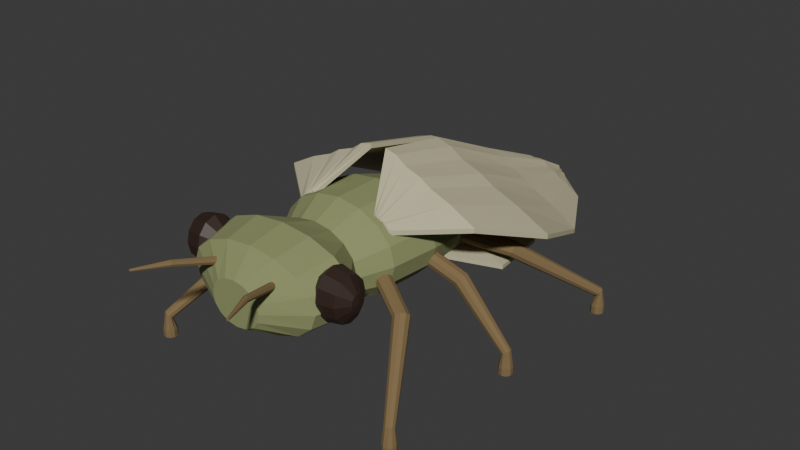# Source: source.blend  (saved by Blender 4.3.34; exported with 4.5.12 LTS)
import bpy
from mathutils import Matrix  # noqa: F401  (used for matrix-valued properties, if any)

bpy.ops.wm.read_factory_settings(use_empty=True)
scene = bpy.context.scene
scene.name = 'Scene'

# ---- collections
col_collection = bpy.data.collections.new('Collection'); scene.collection.children.link(col_collection)

# ---- materials (node trees are filled in below, after node groups)
mat_cicadaolivebody = bpy.data.materials.new('CicadaOliveBody')
mat_cicadaolivebody.diffuse_color = (0.27, 0.3, 0.13, 1.0)
mat_cicadaopaquewingfields = bpy.data.materials.new('CicadaOpaqueWingFields')
mat_cicadaopaquewingfields.diffuse_color = (0.57, 0.53, 0.34, 1.0)
mat_cicadabrownridgesandlegs = bpy.data.materials.new('CicadaBrownRidgesAndLegs')
mat_cicadabrownridgesandlegs.diffuse_color = (0.22, 0.15, 0.065, 1.0)
mat_cicadadarkeyes = bpy.data.materials.new('CicadaDarkEyes')
mat_cicadadarkeyes.diffuse_color = (0.035, 0.018, 0.012, 1.0)

# ---- material node trees
mat_cicadaolivebody.use_nodes = True; mat_cicadaolivebody.node_tree.nodes.clear()
_N = mat_cicadaolivebody.node_tree.nodes; _L = mat_cicadaolivebody.node_tree.links
n0 = _N.new('ShaderNodeBsdfPrincipled'); n0.name = 'Principled BSDF'; n0.location = (10, 300)
n0.inputs[0].default_value = (0.27, 0.3, 0.13, 1.0)
n0.inputs[2].default_value = 0.94
n1 = _N.new('ShaderNodeOutputMaterial'); n1.name = 'Material Output'; n1.location = (300, 300)
_L.new(n0.outputs[0], n1.inputs[0])
n1.is_active_output = True
mat_cicadaopaquewingfields.use_nodes = True; mat_cicadaopaquewingfields.node_tree.nodes.clear()
_N = mat_cicadaopaquewingfields.node_tree.nodes; _L = mat_cicadaopaquewingfields.node_tree.links
n0 = _N.new('ShaderNodeBsdfPrincipled'); n0.name = 'Principled BSDF'; n0.location = (10, 300)
n0.inputs[0].default_value = (0.57, 0.53, 0.34, 1.0)
n0.inputs[2].default_value = 0.92
n1 = _N.new('ShaderNodeOutputMaterial'); n1.name = 'Material Output'; n1.location = (300, 300)
_L.new(n0.outputs[0], n1.inputs[0])
n1.is_active_output = True
mat_cicadabrownridgesandlegs.use_nodes = True; mat_cicadabrownridgesandlegs.node_tree.nodes.clear()
_N = mat_cicadabrownridgesandlegs.node_tree.nodes; _L = mat_cicadabrownridgesandlegs.node_tree.links
n0 = _N.new('ShaderNodeBsdfPrincipled'); n0.name = 'Principled BSDF'; n0.location = (10, 300)
n0.inputs[0].default_value = (0.22, 0.15, 0.065, 1.0)
n0.inputs[2].default_value = 0.91
n1 = _N.new('ShaderNodeOutputMaterial'); n1.name = 'Material Output'; n1.location = (300, 300)
_L.new(n0.outputs[0], n1.inputs[0])
n1.is_active_output = True
mat_cicadadarkeyes.use_nodes = True; mat_cicadadarkeyes.node_tree.nodes.clear()
_N = mat_cicadadarkeyes.node_tree.nodes; _L = mat_cicadadarkeyes.node_tree.links
n0 = _N.new('ShaderNodeBsdfPrincipled'); n0.name = 'Principled BSDF'; n0.location = (10, 300)
n0.inputs[0].default_value = (0.035, 0.018, 0.012, 1.0)
n0.inputs[2].default_value = 0.55
n1 = _N.new('ShaderNodeOutputMaterial'); n1.name = 'Material Output'; n1.location = (300, 300)
_L.new(n0.outputs[0], n1.inputs[0])
n1.is_active_output = True

# ---- world
world_world = bpy.data.worlds.new('World'); scene.world = world_world
world_world.use_nodes = True; world_world.node_tree.nodes.clear()
_N = world_world.node_tree.nodes; _L = world_world.node_tree.links
n0 = _N.new('ShaderNodeOutputWorld'); n0.name = 'World Output'; n0.location = (300, 300)
n1 = _N.new('ShaderNodeBackground'); n1.name = 'Background'; n1.location = (10, 300)
n1.inputs[0].default_value = (0.05088, 0.05088, 0.05088, 1.0)
_L.new(n1.outputs[0], n0.inputs[0])
n0.is_active_output = True
world_world.color = (0.05088, 0.05088, 0.05088)
world_world.sun_shadow_jitter_overblur = 0.0

# ---- meshes
me_wholestoutthoraxandshorttaperedcicadaabdomen = bpy.data.meshes.new('WholeStoutThoraxAndShortTaperedCicadaAbdomen')
me_wholestoutthoraxandshorttaperedcicadaabdomen.from_pydata([(0.115, -0.3793, 0.29), (0.1062, -0.3793, 0.3283), (0.08132, -0.3793, 0.3607), (0.04401, -0.3793, 0.3824), (0.0, -0.3793, 0.39), (-0.04401, -0.3793, 0.3824), (-0.08132, -0.3793, 0.3607), (-0.1062, -0.3793, 0.3283), (-0.115, -0.3793, 0.29), (-0.1062, -0.3793, 0.2517), (-0.08132, -0.3793, 0.2193), (-0.04401, -0.3793, 0.1976), (0.0, -0.3793, 0.19), (0.04401, -0.3793, 0.1976), (0.08132, -0.3793, 0.2193), (0.1062, -0.3793, 0.2517), (0.19, -0.2493, 0.31), (0.1755, -0.2493, 0.3636), (0.1344, -0.2493, 0.409), (0.07271, -0.2493, 0.4393), (0.0, -0.2493, 0.45), (-0.07271, -0.2493, 0.4393), (-0.1344, -0.2493, 0.409), (-0.1755, -0.2493, 0.3636), (-0.19, -0.2493, 0.31), (-0.1755, -0.2493, 0.2564), (-0.1344, -0.2493, 0.211), (-0.07271, -0.2493, 0.1807), (0.0, -0.2493, 0.17), (0.07271, -0.2493, 0.1807), (0.1344, -0.2493, 0.211), (0.1755, -0.2493, 0.2564), (0.205, -0.09929, 0.31), (0.1894, -0.09929, 0.3636), (0.145, -0.09929, 0.409), (0.07845, -0.09929, 0.4393), (0.0, -0.09929, 0.45), (-0.07845, -0.09929, 0.4393), (-0.145, -0.09929, 0.409), (-0.1894, -0.09929, 0.3636), (-0.205, -0.09929, 0.31), (-0.1894, -0.09929, 0.2564), (-0.145, -0.09929, 0.211), (-0.07845, -0.09929, 0.1807), (0.0, -0.09929, 0.17), (0.07845, -0.09929, 0.1807), (0.145, -0.09929, 0.211), (0.1894, -0.09929, 0.2564), (0.18, 0.05071, 0.285), (0.1663, 0.05071, 0.329), (0.1273, 0.05071, 0.3663), (0.06888, 0.05071, 0.3912), (0.0, 0.05071, 0.4), (-0.06888, 0.05071, 0.3912), (-0.1273, 0.05071, 0.3663), (-0.1663, 0.05071, 0.329), (-0.18, 0.05071, 0.285), (-0.1663, 0.05071, 0.241), (-0.1273, 0.05071, 0.2037), (-0.06888, 0.05071, 0.1788), (0.0, 0.05071, 0.17), (0.06888, 0.05071, 0.1788), (0.1273, 0.05071, 0.2037), (0.1663, 0.05071, 0.241), (0.16, 0.2307, 0.26), (0.1478, 0.2307, 0.2964), (0.1131, 0.2307, 0.3272), (0.06123, 0.2307, 0.3478), (0.0, 0.2307, 0.355), (-0.06123, 0.2307, 0.3478), (-0.1131, 0.2307, 0.3272), (-0.1478, 0.2307, 0.2964), (-0.16, 0.2307, 0.26), (-0.1478, 0.2307, 0.2236), (-0.1131, 0.2307, 0.1928), (-0.06123, 0.2307, 0.1722), (0.0, 0.2307, 0.165), (0.06123, 0.2307, 0.1722), (0.1131, 0.2307, 0.1928), (0.1478, 0.2307, 0.2236), (0.12, 0.3807, 0.235), (0.1109, 0.3807, 0.2626), (0.08485, 0.3807, 0.2859), (0.04592, 0.3807, 0.3015), (0.0, 0.3807, 0.307), (-0.04592, 0.3807, 0.3015), (-0.08485, 0.3807, 0.2859), (-0.1109, 0.3807, 0.2626), (-0.12, 0.3807, 0.235), (-0.1109, 0.3807, 0.2074), (-0.08485, 0.3807, 0.1841), (-0.04592, 0.3807, 0.1685), (0.0, 0.3807, 0.163), (0.04592, 0.3807, 0.1685), (0.08485, 0.3807, 0.1841), (0.1109, 0.3807, 0.2074), (0.055, 0.5107, 0.215), (0.05081, 0.5107, 0.2303), (0.03889, 0.5107, 0.2433), (0.02105, 0.5107, 0.252), (0.0, 0.5107, 0.255), (-0.02105, 0.5107, 0.252), (-0.03889, 0.5107, 0.2433), (-0.05081, 0.5107, 0.2303), (-0.055, 0.5107, 0.215), (-0.05081, 0.5107, 0.1997), (-0.03889, 0.5107, 0.1867), (-0.02105, 0.5107, 0.178), (0.0, 0.5107, 0.175), (0.02105, 0.5107, 0.178), (0.03889, 0.5107, 0.1867), (0.05081, 0.5107, 0.1997), (0.009, 0.5507, 0.205), (0.008315, 0.5507, 0.2084), (0.006364, 0.5507, 0.2114), (0.003444, 0.5507, 0.2133), (0.0, 0.5507, 0.214), (-0.003444, 0.5507, 0.2133), (-0.006364, 0.5507, 0.2114), (-0.008315, 0.5507, 0.2084), (-0.009, 0.5507, 0.205), (-0.008315, 0.5507, 0.2016), (-0.006364, 0.5507, 0.1986), (-0.003444, 0.5507, 0.1967), (0.0, 0.5507, 0.196), (0.003444, 0.5507, 0.1967), (0.006364, 0.5507, 0.1986), (0.008315, 0.5507, 0.2016)], [], [(0, 1, 2, 3, 4, 5, 6, 7, 8, 9, 10, 11, 12, 13, 14, 15), (127, 126, 125, 124, 123, 122, 121, 120, 119, 118, 117, 116, 115, 114, 113, 112), (16, 17, 1, 0), (17, 18, 2, 1), (18, 19, 3, 2), (19, 20, 4, 3), (20, 21, 5, 4), (21, 22, 6, 5), (22, 23, 7, 6), (23, 24, 8, 7), (24, 25, 9, 8), (25, 26, 10, 9), (26, 27, 11, 10), (27, 28, 12, 11), (28, 29, 13, 12), (29, 30, 14, 13), (30, 31, 15, 14), (31, 16, 0, 15), (32, 33, 17, 16), (33, 34, 18, 17), (34, 35, 19, 18), (35, 36, 20, 19), (36, 37, 21, 20), (37, 38, 22, 21), (38, 39, 23, 22), (39, 40, 24, 23), (40, 41, 25, 24), (41, 42, 26, 25), (42, 43, 27, 26), (43, 44, 28, 27), (44, 45, 29, 28), (45, 46, 30, 29), (46, 47, 31, 30), (47, 32, 16, 31), (48, 49, 33, 32), (49, 50, 34, 33), (50, 51, 35, 34), (51, 52, 36, 35), (52, 53, 37, 36), (53, 54, 38, 37), (54, 55, 39, 38), (55, 56, 40, 39), (56, 57, 41, 40), (57, 58, 42, 41), (58, 59, 43, 42), (59, 60, 44, 43), (60, 61, 45, 44), (61, 62, 46, 45), (62, 63, 47, 46), (63, 48, 32, 47), (64, 65, 49, 48), (65, 66, 50, 49), (66, 67, 51, 50), (67, 68, 52, 51), (68, 69, 53, 52), (69, 70, 54, 53), (70, 71, 55, 54), (71, 72, 56, 55), (72, 73, 57, 56), (73, 74, 58, 57), (74, 75, 59, 58), (75, 76, 60, 59), (76, 77, 61, 60), (77, 78, 62, 61), (78, 79, 63, 62), (79, 64, 48, 63), (80, 81, 65, 64), (81, 82, 66, 65), (82, 83, 67, 66), (83, 84, 68, 67), (84, 85, 69, 68), (85, 86, 70, 69), (86, 87, 71, 70), (87, 88, 72, 71), (88, 89, 73, 72), (89, 90, 74, 73), (90, 91, 75, 74), (91, 92, 76, 75), (92, 93, 77, 76), (93, 94, 78, 77), (94, 95, 79, 78), (95, 80, 64, 79), (96, 97, 81, 80), (97, 98, 82, 81), (98, 99, 83, 82), (99, 100, 84, 83), (100, 101, 85, 84), (101, 102, 86, 85), (102, 103, 87, 86), (103, 104, 88, 87), (104, 105, 89, 88), (105, 106, 90, 89), (106, 107, 91, 90), (107, 108, 92, 91), (108, 109, 93, 92), (109, 110, 94, 93), (110, 111, 95, 94), (111, 96, 80, 95), (112, 113, 97, 96), (113, 114, 98, 97), (114, 115, 99, 98), (115, 116, 100, 99), (116, 117, 101, 100), (117, 118, 102, 101), (118, 119, 103, 102), (119, 120, 104, 103), (120, 121, 105, 104), (121, 122, 106, 105), (122, 123, 107, 106), (123, 124, 108, 107), (124, 125, 109, 108), (125, 126, 110, 109), (126, 127, 111, 110), (127, 112, 96, 111)])
me_wholestoutthoraxandshorttaperedcicadaabdomen.materials.append(mat_cicadaolivebody)
me_wholestoutthoraxandshorttaperedcicadaabdomen.materials.append(mat_cicadaopaquewingfields)
me_wholestoutthoraxandshorttaperedcicadaabdomen.materials.append(mat_cicadabrownridgesandlegs)
me_wholestoutthoraxandshorttaperedcicadaabdomen.materials.append(mat_cicadadarkeyes)
me_wholestoutthoraxandshorttaperedcicadaabdomen.update()
me_wholebroadtransversecicadahead = bpy.data.meshes.new('WholeBroadTransverseCicadaHead')
me_wholebroadtransversecicadahead.from_pydata([(0.08, -0.6193, 0.3), (0.07391, -0.6193, 0.3249), (0.05657, -0.6193, 0.346), (0.03061, -0.6193, 0.3601), (0.0, -0.6193, 0.365), (-0.03061, -0.6193, 0.3601), (-0.05657, -0.6193, 0.346), (-0.07391, -0.6193, 0.3249), (-0.08, -0.6193, 0.3), (-0.07391, -0.6193, 0.2751), (-0.05657, -0.6193, 0.254), (-0.03061, -0.6193, 0.2399), (0.0, -0.6193, 0.235), (0.03061, -0.6193, 0.2399), (0.05657, -0.6193, 0.254), (0.07391, -0.6193, 0.2751), (0.21, -0.5593, 0.32), (0.194, -0.5593, 0.364), (0.1485, -0.5593, 0.4013), (0.08036, -0.5593, 0.4262), (0.0, -0.5593, 0.435), (-0.08036, -0.5593, 0.4262), (-0.1485, -0.5593, 0.4013), (-0.194, -0.5593, 0.364), (-0.21, -0.5593, 0.32), (-0.194, -0.5593, 0.276), (-0.1485, -0.5593, 0.2387), (-0.08036, -0.5593, 0.2138), (0.0, -0.5593, 0.205), (0.08036, -0.5593, 0.2138), (0.1485, -0.5593, 0.2387), (0.194, -0.5593, 0.276), (0.24, -0.4493, 0.33), (0.2217, -0.4493, 0.3778), (0.1697, -0.4493, 0.4184), (0.09184, -0.4493, 0.4455), (0.0, -0.4493, 0.455), (-0.09184, -0.4493, 0.4455), (-0.1697, -0.4493, 0.4184), (-0.2217, -0.4493, 0.3778), (-0.24, -0.4493, 0.33), (-0.2217, -0.4493, 0.2822), (-0.1697, -0.4493, 0.2416), (-0.09184, -0.4493, 0.2145), (0.0, -0.4493, 0.205), (0.09184, -0.4493, 0.2145), (0.1697, -0.4493, 0.2416), (0.2217, -0.4493, 0.2822), (0.14, -0.3393, 0.31), (0.1293, -0.3393, 0.3502), (0.09899, -0.3393, 0.3842), (0.05358, -0.3393, 0.407), (0.0, -0.3393, 0.415), (-0.05358, -0.3393, 0.407), (-0.09899, -0.3393, 0.3842), (-0.1293, -0.3393, 0.3502), (-0.14, -0.3393, 0.31), (-0.1293, -0.3393, 0.2698), (-0.09899, -0.3393, 0.2358), (-0.05358, -0.3393, 0.213), (0.0, -0.3393, 0.205), (0.05358, -0.3393, 0.213), (0.09899, -0.3393, 0.2358), (0.1293, -0.3393, 0.2698)], [], [(0, 1, 2, 3, 4, 5, 6, 7, 8, 9, 10, 11, 12, 13, 14, 15), (63, 62, 61, 60, 59, 58, 57, 56, 55, 54, 53, 52, 51, 50, 49, 48), (16, 17, 1, 0), (17, 18, 2, 1), (18, 19, 3, 2), (19, 20, 4, 3), (20, 21, 5, 4), (21, 22, 6, 5), (22, 23, 7, 6), (23, 24, 8, 7), (24, 25, 9, 8), (25, 26, 10, 9), (26, 27, 11, 10), (27, 28, 12, 11), (28, 29, 13, 12), (29, 30, 14, 13), (30, 31, 15, 14), (31, 16, 0, 15), (32, 33, 17, 16), (33, 34, 18, 17), (34, 35, 19, 18), (35, 36, 20, 19), (36, 37, 21, 20), (37, 38, 22, 21), (38, 39, 23, 22), (39, 40, 24, 23), (40, 41, 25, 24), (41, 42, 26, 25), (42, 43, 27, 26), (43, 44, 28, 27), (44, 45, 29, 28), (45, 46, 30, 29), (46, 47, 31, 30), (47, 32, 16, 31), (48, 49, 33, 32), (49, 50, 34, 33), (50, 51, 35, 34), (51, 52, 36, 35), (52, 53, 37, 36), (53, 54, 38, 37), (54, 55, 39, 38), (55, 56, 40, 39), (56, 57, 41, 40), (57, 58, 42, 41), (58, 59, 43, 42), (59, 60, 44, 43), (60, 61, 45, 44), (61, 62, 46, 45), (62, 63, 47, 46), (63, 48, 32, 47)])
me_wholebroadtransversecicadahead.materials.append(mat_cicadaolivebody)
me_wholebroadtransversecicadahead.materials.append(mat_cicadaopaquewingfields)
me_wholebroadtransversecicadahead.materials.append(mat_cicadabrownridgesandlegs)
me_wholebroadtransversecicadahead.materials.append(mat_cicadadarkeyes)
me_wholebroadtransversecicadahead.update()
me_wholelargecicadalateraleye0 = bpy.data.meshes.new('WholeLargeCicadaLateralEye0')
me_wholelargecicadalateraleye0.from_pydata([(-0.15, -0.468, 0.35), (-0.15, -0.4709, 0.3625), (-0.15, -0.4787, 0.3717), (-0.15, -0.4893, 0.375), (-0.15, -0.4999, 0.3717), (-0.15, -0.5077, 0.3625), (-0.15, -0.5105, 0.35), (-0.15, -0.5077, 0.3375), (-0.15, -0.4999, 0.3283), (-0.15, -0.4893, 0.325), (-0.15, -0.4787, 0.3283), (-0.15, -0.4709, 0.3375), (-0.205, -0.4255, 0.35), (-0.205, -0.4341, 0.3875), (-0.205, -0.4574, 0.415), (-0.205, -0.4893, 0.425), (-0.205, -0.5212, 0.415), (-0.205, -0.5445, 0.3875), (-0.205, -0.553, 0.35), (-0.205, -0.5445, 0.3125), (-0.205, -0.5212, 0.285), (-0.205, -0.4893, 0.275), (-0.205, -0.4574, 0.285), (-0.205, -0.4341, 0.3125), (-0.255, -0.434, 0.35), (-0.255, -0.4414, 0.3825), (-0.255, -0.4617, 0.4063), (-0.255, -0.4893, 0.415), (-0.255, -0.5169, 0.4063), (-0.255, -0.5371, 0.3825), (-0.255, -0.5445, 0.35), (-0.255, -0.5371, 0.3175), (-0.255, -0.5169, 0.2937), (-0.255, -0.4893, 0.285), (-0.255, -0.4617, 0.2937), (-0.255, -0.4414, 0.3175), (-0.28, -0.468, 0.35), (-0.28, -0.4709, 0.3625), (-0.28, -0.4787, 0.3717), (-0.28, -0.4893, 0.375), (-0.28, -0.4999, 0.3717), (-0.28, -0.5077, 0.3625), (-0.28, -0.5105, 0.35), (-0.28, -0.5077, 0.3375), (-0.28, -0.4999, 0.3283), (-0.28, -0.4893, 0.325), (-0.28, -0.4787, 0.3283), (-0.28, -0.4709, 0.3375), (-0.284, -0.4859, 0.35), (-0.284, -0.4863, 0.352), (-0.284, -0.4876, 0.3535), (-0.284, -0.4893, 0.354), (-0.284, -0.491, 0.3535), (-0.284, -0.4922, 0.352), (-0.284, -0.4927, 0.35), (-0.284, -0.4922, 0.348), (-0.284, -0.491, 0.3465), (-0.284, -0.4893, 0.346), (-0.284, -0.4876, 0.3465), (-0.284, -0.4863, 0.348)], [], [(0, 1, 2, 3, 4, 5, 6, 7, 8, 9, 10, 11), (59, 58, 57, 56, 55, 54, 53, 52, 51, 50, 49, 48), (12, 13, 1, 0), (13, 14, 2, 1), (14, 15, 3, 2), (15, 16, 4, 3), (16, 17, 5, 4), (17, 18, 6, 5), (18, 19, 7, 6), (19, 20, 8, 7), (20, 21, 9, 8), (21, 22, 10, 9), (22, 23, 11, 10), (23, 12, 0, 11), (24, 25, 13, 12), (25, 26, 14, 13), (26, 27, 15, 14), (27, 28, 16, 15), (28, 29, 17, 16), (29, 30, 18, 17), (30, 31, 19, 18), (31, 32, 20, 19), (32, 33, 21, 20), (33, 34, 22, 21), (34, 35, 23, 22), (35, 24, 12, 23), (36, 37, 25, 24), (37, 38, 26, 25), (38, 39, 27, 26), (39, 40, 28, 27), (40, 41, 29, 28), (41, 42, 30, 29), (42, 43, 31, 30), (43, 44, 32, 31), (44, 45, 33, 32), (45, 46, 34, 33), (46, 47, 35, 34), (47, 36, 24, 35), (48, 49, 37, 36), (49, 50, 38, 37), (50, 51, 39, 38), (51, 52, 40, 39), (52, 53, 41, 40), (53, 54, 42, 41), (54, 55, 43, 42), (55, 56, 44, 43), (56, 57, 45, 44), (57, 58, 46, 45), (58, 59, 47, 46), (59, 48, 36, 47)])
me_wholelargecicadalateraleye0.polygons.foreach_set('material_index', [3, 3, 3, 3, 3, 3, 3, 3, 3, 3, 3, 3, 3, 3, 3, 3, 3, 3, 3, 3, 3, 3, 3, 3, 3, 3, 3, 3, 3, 3, 3, 3, 3, 3, 3, 3, 3, 3, 3, 3, 3, 3, 3, 3, 3, 3, 3, 3, 3, 3])
me_wholelargecicadalateraleye0.materials.append(mat_cicadaolivebody)
me_wholelargecicadalateraleye0.materials.append(mat_cicadaopaquewingfields)
me_wholelargecicadalateraleye0.materials.append(mat_cicadabrownridgesandlegs)
me_wholelargecicadalateraleye0.materials.append(mat_cicadadarkeyes)
me_wholelargecicadalateraleye0.update()
me_wholeshortcicadaantenna0 = bpy.data.meshes.new('WholeShortCicadaAntenna0')
me_wholeshortcicadaantenna0.from_pydata([(-0.09655, -0.536, 0.36), (-0.09371, -0.5389, 0.3518), (-0.08576, -0.542, 0.3483), (-0.07737, -0.5435, 0.3518), (-0.07345, -0.5425, 0.36), (-0.07629, -0.5397, 0.3682), (-0.08424, -0.5366, 0.3717), (-0.09263, -0.5351, 0.3682), (-0.1385, -0.6964, 0.3999), (-0.1363, -0.6983, 0.3937), (-0.1304, -0.7007, 0.3911), (-0.1243, -0.7024, 0.3938), (-0.1215, -0.7022, 0.4001), (-0.1237, -0.7003, 0.4063), (-0.1296, -0.6978, 0.4089), (-0.1357, -0.6962, 0.4062), (-0.1732, -0.7879, 0.405), (-0.1723, -0.7884, 0.4025), (-0.17, -0.7895, 0.4015), (-0.1678, -0.7904, 0.4026), (-0.1668, -0.7907, 0.405), (-0.1677, -0.7902, 0.4075), (-0.17, -0.7891, 0.4085), (-0.1722, -0.7882, 0.4074)], [], [(7, 6, 5, 4, 3, 2, 1, 0), (16, 17, 18, 19, 20, 21, 22, 23), (0, 1, 9, 8), (1, 2, 10, 9), (2, 3, 11, 10), (3, 4, 12, 11), (4, 5, 13, 12), (5, 6, 14, 13), (6, 7, 15, 14), (7, 0, 8, 15), (8, 9, 17, 16), (9, 10, 18, 17), (10, 11, 19, 18), (11, 12, 20, 19), (12, 13, 21, 20), (13, 14, 22, 21), (14, 15, 23, 22), (15, 8, 16, 23)])
me_wholeshortcicadaantenna0.polygons.foreach_set('material_index', [2, 2, 2, 2, 2, 2, 2, 2, 2, 2, 2, 2, 2, 2, 2, 2, 2, 2])
me_wholeshortcicadaantenna0.materials.append(mat_cicadaolivebody)
me_wholeshortcicadaantenna0.materials.append(mat_cicadaopaquewingfields)
me_wholeshortcicadaantenna0.materials.append(mat_cicadabrownridgesandlegs)
me_wholeshortcicadaantenna0.materials.append(mat_cicadadarkeyes)
me_wholeshortcicadaantenna0.update()
me_wholebroadridgedroofforewing0 = bpy.data.meshes.new('WholeBroadRidgedRoofForewing0')
me_wholebroadridgedroofforewing0.from_pydata([(-0.105, -0.2293, 0.425), (-0.111, -0.2293, 0.4294), (-0.1165, -0.2293, 0.4181), (-0.125, -0.2293, 0.419), (-0.1305, -0.2293, 0.4097), (-0.1415, -0.2293, 0.4081), (-0.155, -0.2293, 0.395), (-0.155, -0.2293, 0.381), (-0.105, -0.2293, 0.411), (-0.025, -0.08929, 0.54), (-0.0604, -0.08929, 0.5312), (-0.09285, -0.08929, 0.5078), (-0.143, -0.08929, 0.49), (-0.1754, -0.08929, 0.4686), (-0.2403, -0.08929, 0.4428), (-0.32, -0.08929, 0.4), (-0.32, -0.08929, 0.386), (-0.025, -0.08929, 0.526), (-0.012, 0.1507, 0.49), (-0.05736, 0.1507, 0.4764), (-0.09894, 0.1507, 0.4486), (-0.1632, 0.1507, 0.424), (-0.2048, 0.1507, 0.3982), (-0.2879, 0.1507, 0.3636), (-0.39, 0.1507, 0.31), (-0.39, 0.1507, 0.296), (-0.012, 0.1507, 0.476), (-0.012, 0.4307, 0.36), (-0.04776, 0.4307, 0.3476), (-0.08054, 0.4307, 0.3209), (-0.1312, 0.4307, 0.298), (-0.164, 0.4307, 0.2733), (-0.2295, 0.4307, 0.2409), (-0.31, 0.4307, 0.19), (-0.31, 0.4307, 0.176), (-0.012, 0.4307, 0.346), (-0.017, 0.6807, 0.25), (-0.03536, 0.6807, 0.2472), (-0.05219, 0.6807, 0.2293), (-0.0782, 0.6807, 0.22), (-0.09503, 0.6807, 0.2041), (-0.1287, 0.6807, 0.1893), (-0.17, 0.6807, 0.16), (-0.17, 0.6807, 0.146), (-0.017, 0.6807, 0.236), (-0.022, 0.7907, 0.185), (-0.02596, 0.7907, 0.1894), (-0.02959, 0.7907, 0.1781), (-0.0352, 0.7907, 0.179), (-0.03883, 0.7907, 0.1697), (-0.04609, 0.7907, 0.1681), (-0.055, 0.7907, 0.155), (-0.055, 0.7907, 0.141), (-0.022, 0.7907, 0.171)], [], [(9, 10, 1, 0), (10, 11, 2, 1), (11, 12, 3, 2), (12, 13, 4, 3), (13, 14, 5, 4), (14, 15, 6, 5), (15, 16, 7, 6), (16, 17, 8, 7), (17, 9, 0, 8), (18, 19, 10, 9), (19, 20, 11, 10), (20, 21, 12, 11), (21, 22, 13, 12), (22, 23, 14, 13), (23, 24, 15, 14), (24, 25, 16, 15), (25, 26, 17, 16), (26, 18, 9, 17), (27, 28, 19, 18), (28, 29, 20, 19), (29, 30, 21, 20), (30, 31, 22, 21), (31, 32, 23, 22), (32, 33, 24, 23), (33, 34, 25, 24), (34, 35, 26, 25), (35, 27, 18, 26), (36, 37, 28, 27), (37, 38, 29, 28), (38, 39, 30, 29), (39, 40, 31, 30), (40, 41, 32, 31), (41, 42, 33, 32), (42, 43, 34, 33), (43, 44, 35, 34), (44, 36, 27, 35), (45, 46, 37, 36), (46, 47, 38, 37), (47, 48, 39, 38), (48, 49, 40, 39), (49, 50, 41, 40), (50, 51, 42, 41), (51, 52, 43, 42), (52, 53, 44, 43), (53, 45, 36, 44), (7, 8, 0), (5, 6, 7), (4, 5, 7), (2, 3, 4), (2, 4, 7), (2, 7, 0), (0, 1, 2), (45, 53, 52), (52, 51, 50), (52, 50, 49), (49, 48, 47), (52, 49, 47), (45, 52, 47), (47, 46, 45)])
me_wholebroadridgedroofforewing0.polygons.foreach_set('material_index', [1, 1, 1, 1, 1, 1, 1, 1, 1, 1, 1, 1, 1, 1, 1, 1, 1, 1, 1, 1, 1, 1, 1, 1, 1, 1, 1, 1, 1, 1, 1, 1, 1, 1, 1, 1, 1, 1, 1, 1, 1, 1, 1, 1, 1, 1, 1, 1, 1, 1, 1, 1, 1, 1, 1, 1, 1, 1, 1])
me_wholebroadridgedroofforewing0.materials.append(mat_cicadaolivebody)
me_wholebroadridgedroofforewing0.materials.append(mat_cicadaopaquewingfields)
me_wholebroadridgedroofforewing0.materials.append(mat_cicadabrownridgesandlegs)
me_wholebroadridgedroofforewing0.materials.append(mat_cicadadarkeyes)
me_wholebroadridgedroofforewing0.update()
me_wholeshortlowercicadahindwing0 = bpy.data.meshes.new('WholeShortLowerCicadaHindwing0')
me_wholeshortlowercicadahindwing0.from_pydata([(-0.07, -0.03429, 0.29), (-0.16, -0.03429, 0.25), (-0.16, -0.03429, 0.238), (-0.07, -0.03429, 0.278), (-0.045, 0.1207, 0.285), (-0.27, 0.1207, 0.185), (-0.27, 0.1207, 0.173), (-0.045, 0.1207, 0.273), (-0.035, 0.3507, 0.245), (-0.225, 0.3507, 0.16), (-0.225, 0.3507, 0.148), (-0.035, 0.3507, 0.233), (-0.035, 0.5807, 0.185), (-0.1, 0.5807, 0.145), (-0.1, 0.5807, 0.133), (-0.035, 0.5807, 0.173), (-0.035, 0.6407, 0.17), (-0.055, 0.6407, 0.15), (-0.055, 0.6407, 0.138), (-0.035, 0.6407, 0.158)], [], [(0, 1, 2, 3), (19, 18, 17, 16), (4, 5, 1, 0), (5, 6, 2, 1), (6, 7, 3, 2), (7, 4, 0, 3), (8, 9, 5, 4), (9, 10, 6, 5), (10, 11, 7, 6), (11, 8, 4, 7), (12, 13, 9, 8), (13, 14, 10, 9), (14, 15, 11, 10), (15, 12, 8, 11), (16, 17, 13, 12), (17, 18, 14, 13), (18, 19, 15, 14), (19, 16, 12, 15)])
me_wholeshortlowercicadahindwing0.polygons.foreach_set('material_index', [1, 1, 1, 1, 1, 1, 1, 1, 1, 1, 1, 1, 1, 1, 1, 1, 1, 1])
me_wholeshortlowercicadahindwing0.materials.append(mat_cicadaolivebody)
me_wholeshortlowercicadahindwing0.materials.append(mat_cicadaopaquewingfields)
me_wholeshortlowercicadahindwing0.materials.append(mat_cicadabrownridgesandlegs)
me_wholeshortlowercicadahindwing0.materials.append(mat_cicadadarkeyes)
me_wholeshortlowercicadahindwing0.update()
me_wholeangledcicadawalkinglegandfinitetoe0_0 = bpy.data.meshes.new('WholeAngledCicadaWalkingLegAndFiniteToe0_0')
me_wholeangledcicadawalkinglegandfinitetoe0_0.from_pydata([(-0.152, -0.2285, 0.28), (-0.1465, -0.2306, 0.2664), (-0.1384, -0.2398, 0.258), (-0.131, -0.2526, 0.258), (-0.127, -0.2642, 0.2664), (-0.128, -0.2701, 0.28), (-0.1335, -0.268, 0.2936), (-0.1416, -0.2588, 0.302), (-0.149, -0.2459, 0.302), (-0.153, -0.2344, 0.2936), (-0.2959, -0.3126, 0.2321), (-0.2866, -0.3124, 0.2205), (-0.2748, -0.319, 0.2145), (-0.2649, -0.3299, 0.2163), (-0.2608, -0.341, 0.2253), (-0.2641, -0.348, 0.2379), (-0.2734, -0.3482, 0.2495), (-0.2852, -0.3416, 0.2555), (-0.2951, -0.3307, 0.2537), (-0.2992, -0.3196, 0.2447), (-0.4107, -0.5092, 0.06202), (-0.4034, -0.5075, 0.05645), (-0.3949, -0.5103, 0.05414), (-0.3883, -0.5165, 0.05598), (-0.3862, -0.5238, 0.06127), (-0.3893, -0.5294, 0.06798), (-0.3966, -0.5311, 0.07355), (-0.4051, -0.5283, 0.07586), (-0.4117, -0.522, 0.07402), (-0.4138, -0.5147, 0.06873), (-0.4145, -0.5055, 0.022), (-0.4036, -0.4996, 0.022), (-0.3914, -0.5012, 0.022), (-0.3824, -0.5098, 0.022), (-0.3802, -0.5219, 0.022), (-0.3855, -0.5331, 0.022), (-0.3964, -0.539, 0.022), (-0.4086, -0.5373, 0.022), (-0.4176, -0.5288, 0.022), (-0.4198, -0.5167, 0.022), (-0.4145, -0.5055, 0.0), (-0.4036, -0.4996, 0.0), (-0.3914, -0.5012, 0.0), (-0.3824, -0.5098, 0.0), (-0.3802, -0.5219, 0.0), (-0.3855, -0.5331, 0.0), (-0.3964, -0.539, 0.0), (-0.4086, -0.5373, 0.0), (-0.4176, -0.5288, 0.0), (-0.4198, -0.5167, 0.0)], [], [(9, 8, 7, 6, 5, 4, 3, 2, 1, 0), (40, 41, 42, 43, 44, 45, 46, 47, 48, 49), (0, 1, 11, 10), (1, 2, 12, 11), (2, 3, 13, 12), (3, 4, 14, 13), (4, 5, 15, 14), (5, 6, 16, 15), (6, 7, 17, 16), (7, 8, 18, 17), (8, 9, 19, 18), (9, 0, 10, 19), (10, 11, 21, 20), (11, 12, 22, 21), (12, 13, 23, 22), (13, 14, 24, 23), (14, 15, 25, 24), (15, 16, 26, 25), (16, 17, 27, 26), (17, 18, 28, 27), (18, 19, 29, 28), (19, 10, 20, 29), (20, 21, 31, 30), (21, 22, 32, 31), (22, 23, 33, 32), (23, 24, 34, 33), (24, 25, 35, 34), (25, 26, 36, 35), (26, 27, 37, 36), (27, 28, 38, 37), (28, 29, 39, 38), (29, 20, 30, 39), (30, 31, 41, 40), (31, 32, 42, 41), (32, 33, 43, 42), (33, 34, 44, 43), (34, 35, 45, 44), (35, 36, 46, 45), (36, 37, 47, 46), (37, 38, 48, 47), (38, 39, 49, 48), (39, 30, 40, 49)])
me_wholeangledcicadawalkinglegandfinitetoe0_0.polygons.foreach_set('material_index', [2, 2, 2, 2, 2, 2, 2, 2, 2, 2, 2, 2, 2, 2, 2, 2, 2, 2, 2, 2, 2, 2, 2, 2, 2, 2, 2, 2, 2, 2, 2, 2, 2, 2, 2, 2, 2, 2, 2, 2, 2, 2])
me_wholeangledcicadawalkinglegandfinitetoe0_0.materials.append(mat_cicadaolivebody)
me_wholeangledcicadawalkinglegandfinitetoe0_0.materials.append(mat_cicadaopaquewingfields)
me_wholeangledcicadawalkinglegandfinitetoe0_0.materials.append(mat_cicadabrownridgesandlegs)
me_wholeangledcicadawalkinglegandfinitetoe0_0.materials.append(mat_cicadadarkeyes)
me_wholeangledcicadawalkinglegandfinitetoe0_0.update()
me_wholeangledcicadawalkinglegandfinitetoe0_1 = bpy.data.meshes.new('WholeAngledCicadaWalkingLegAndFiniteToe0_1')
me_wholeangledcicadawalkinglegandfinitetoe0_1.from_pydata([(-0.1392, -0.0653, 0.28), (-0.1351, -0.07002, 0.2666), (-0.1328, -0.0821, 0.2583), (-0.1333, -0.09693, 0.2583), (-0.1363, -0.1088, 0.2666), (-0.1408, -0.1133, 0.28), (-0.1449, -0.1086, 0.2934), (-0.1472, -0.09648, 0.3017), (-0.1467, -0.08165, 0.3017), (-0.1437, -0.06975, 0.2934), (-0.2789, -0.06082, 0.2352), (-0.2706, -0.06567, 0.2239), (-0.2659, -0.07782, 0.2168), (-0.2666, -0.09264, 0.2167), (-0.2724, -0.1045, 0.2235), (-0.2811, -0.1088, 0.2348), (-0.2894, -0.1039, 0.2461), (-0.2941, -0.09176, 0.2532), (-0.2934, -0.07694, 0.2533), (-0.2876, -0.06512, 0.2465), (-0.4243, -0.05931, 0.06524), (-0.4171, -0.06245, 0.06022), (-0.413, -0.07011, 0.05703), (-0.4135, -0.07937, 0.05689), (-0.4183, -0.08669, 0.05984), (-0.4257, -0.08927, 0.06476), (-0.4329, -0.08613, 0.06978), (-0.437, -0.07847, 0.07297), (-0.4365, -0.06921, 0.07311), (-0.4317, -0.06189, 0.07016), (-0.424, -0.05431, 0.022), (-0.4125, -0.05871, 0.022), (-0.4057, -0.06905, 0.022), (-0.4063, -0.0814, 0.022), (-0.4141, -0.09103, 0.022), (-0.426, -0.09427, 0.022), (-0.4375, -0.08987, 0.022), (-0.4443, -0.07953, 0.022), (-0.4437, -0.06718, 0.022), (-0.4359, -0.05755, 0.022), (-0.424, -0.05431, 0.0), (-0.4125, -0.05871, 0.0), (-0.4057, -0.06905, 0.0), (-0.4063, -0.0814, 0.0), (-0.4141, -0.09103, 0.0), (-0.426, -0.09427, 0.0), (-0.4375, -0.08987, 0.0), (-0.4443, -0.07953, 0.0), (-0.4437, -0.06718, 0.0), (-0.4359, -0.05755, 0.0)], [], [(9, 8, 7, 6, 5, 4, 3, 2, 1, 0), (40, 41, 42, 43, 44, 45, 46, 47, 48, 49), (0, 1, 11, 10), (1, 2, 12, 11), (2, 3, 13, 12), (3, 4, 14, 13), (4, 5, 15, 14), (5, 6, 16, 15), (6, 7, 17, 16), (7, 8, 18, 17), (8, 9, 19, 18), (9, 0, 10, 19), (10, 11, 21, 20), (11, 12, 22, 21), (12, 13, 23, 22), (13, 14, 24, 23), (14, 15, 25, 24), (15, 16, 26, 25), (16, 17, 27, 26), (17, 18, 28, 27), (18, 19, 29, 28), (19, 10, 20, 29), (20, 21, 31, 30), (21, 22, 32, 31), (22, 23, 33, 32), (23, 24, 34, 33), (24, 25, 35, 34), (25, 26, 36, 35), (26, 27, 37, 36), (27, 28, 38, 37), (28, 29, 39, 38), (29, 20, 30, 39), (30, 31, 41, 40), (31, 32, 42, 41), (32, 33, 43, 42), (33, 34, 44, 43), (34, 35, 45, 44), (35, 36, 46, 45), (36, 37, 47, 46), (37, 38, 48, 47), (38, 39, 49, 48), (39, 30, 40, 49)])
me_wholeangledcicadawalkinglegandfinitetoe0_1.polygons.foreach_set('material_index', [2, 2, 2, 2, 2, 2, 2, 2, 2, 2, 2, 2, 2, 2, 2, 2, 2, 2, 2, 2, 2, 2, 2, 2, 2, 2, 2, 2, 2, 2, 2, 2, 2, 2, 2, 2, 2, 2, 2, 2, 2, 2])
me_wholeangledcicadawalkinglegandfinitetoe0_1.materials.append(mat_cicadaolivebody)
me_wholeangledcicadawalkinglegandfinitetoe0_1.materials.append(mat_cicadaopaquewingfields)
me_wholeangledcicadawalkinglegandfinitetoe0_1.materials.append(mat_cicadabrownridgesandlegs)
me_wholeangledcicadawalkinglegandfinitetoe0_1.materials.append(mat_cicadadarkeyes)
me_wholeangledcicadawalkinglegandfinitetoe0_1.update()
me_wholeangledcicadawalkinglegandfinitetoe0_2 = bpy.data.meshes.new('WholeAngledCicadaWalkingLegAndFiniteToe0_2')
me_wholeangledcicadawalkinglegandfinitetoe0_2.from_pydata([(-0.127, 0.0709, 0.28), (-0.1264, 0.06505, 0.2664), (-0.131, 0.05373, 0.258), (-0.139, 0.04125, 0.258), (-0.1474, 0.03239, 0.2664), (-0.153, 0.03052, 0.28), (-0.1536, 0.03637, 0.2936), (-0.149, 0.04769, 0.302), (-0.141, 0.06017, 0.302), (-0.1326, 0.06903, 0.2936), (-0.2641, 0.1586, 0.2369), (-0.2617, 0.1517, 0.224), (-0.2664, 0.1406, 0.2152), (-0.2762, 0.1296, 0.2141), (-0.2875, 0.1228, 0.2209), (-0.2959, 0.1229, 0.2331), (-0.2983, 0.1297, 0.246), (-0.2936, 0.1408, 0.2548), (-0.2838, 0.1518, 0.2559), (-0.2725, 0.1586, 0.2491), (-0.4394, 0.3612, 0.06691), (-0.437, 0.3559, 0.05971), (-0.4395, 0.3486, 0.05453), (-0.446, 0.3422, 0.05336), (-0.454, 0.3389, 0.05662), (-0.4606, 0.3402, 0.06309), (-0.463, 0.3455, 0.07029), (-0.4605, 0.3528, 0.07547), (-0.454, 0.3593, 0.07664), (-0.446, 0.3625, 0.07338), (-0.4358, 0.3648, 0.022), (-0.4302, 0.3538, 0.022), (-0.4322, 0.3416, 0.022), (-0.441, 0.3329, 0.022), (-0.4532, 0.331, 0.022), (-0.4642, 0.3366, 0.022), (-0.4698, 0.3477, 0.022), (-0.4678, 0.3599, 0.022), (-0.459, 0.3686, 0.022), (-0.4468, 0.3705, 0.022), (-0.4358, 0.3648, 0.0), (-0.4302, 0.3538, 0.0), (-0.4322, 0.3416, 0.0), (-0.441, 0.3329, 0.0), (-0.4532, 0.331, 0.0), (-0.4642, 0.3366, 0.0), (-0.4698, 0.3477, 0.0), (-0.4678, 0.3599, 0.0), (-0.459, 0.3686, 0.0), (-0.4468, 0.3705, 0.0)], [], [(9, 8, 7, 6, 5, 4, 3, 2, 1, 0), (40, 41, 42, 43, 44, 45, 46, 47, 48, 49), (0, 1, 11, 10), (1, 2, 12, 11), (2, 3, 13, 12), (3, 4, 14, 13), (4, 5, 15, 14), (5, 6, 16, 15), (6, 7, 17, 16), (7, 8, 18, 17), (8, 9, 19, 18), (9, 0, 10, 19), (10, 11, 21, 20), (11, 12, 22, 21), (12, 13, 23, 22), (13, 14, 24, 23), (14, 15, 25, 24), (15, 16, 26, 25), (16, 17, 27, 26), (17, 18, 28, 27), (18, 19, 29, 28), (19, 10, 20, 29), (20, 21, 31, 30), (21, 22, 32, 31), (22, 23, 33, 32), (23, 24, 34, 33), (24, 25, 35, 34), (25, 26, 36, 35), (26, 27, 37, 36), (27, 28, 38, 37), (28, 29, 39, 38), (29, 20, 30, 39), (30, 31, 41, 40), (31, 32, 42, 41), (32, 33, 43, 42), (33, 34, 44, 43), (34, 35, 45, 44), (35, 36, 46, 45), (36, 37, 47, 46), (37, 38, 48, 47), (38, 39, 49, 48), (39, 30, 40, 49)])
me_wholeangledcicadawalkinglegandfinitetoe0_2.polygons.foreach_set('material_index', [2, 2, 2, 2, 2, 2, 2, 2, 2, 2, 2, 2, 2, 2, 2, 2, 2, 2, 2, 2, 2, 2, 2, 2, 2, 2, 2, 2, 2, 2, 2, 2, 2, 2, 2, 2, 2, 2, 2, 2, 2, 2])
me_wholeangledcicadawalkinglegandfinitetoe0_2.materials.append(mat_cicadaolivebody)
me_wholeangledcicadawalkinglegandfinitetoe0_2.materials.append(mat_cicadaopaquewingfields)
me_wholeangledcicadawalkinglegandfinitetoe0_2.materials.append(mat_cicadabrownridgesandlegs)
me_wholeangledcicadawalkinglegandfinitetoe0_2.materials.append(mat_cicadadarkeyes)
me_wholeangledcicadawalkinglegandfinitetoe0_2.update()
me_wholelargecicadalateraleye1 = bpy.data.meshes.new('WholeLargeCicadaLateralEye1')
me_wholelargecicadalateraleye1.from_pydata([(0.15, -0.468, 0.35), (0.15, -0.4709, 0.3625), (0.15, -0.4787, 0.3717), (0.15, -0.4893, 0.375), (0.15, -0.4999, 0.3717), (0.15, -0.5077, 0.3625), (0.15, -0.5105, 0.35), (0.15, -0.5077, 0.3375), (0.15, -0.4999, 0.3283), (0.15, -0.4893, 0.325), (0.15, -0.4787, 0.3283), (0.15, -0.4709, 0.3375), (0.205, -0.4255, 0.35), (0.205, -0.4341, 0.3875), (0.205, -0.4574, 0.415), (0.205, -0.4893, 0.425), (0.205, -0.5212, 0.415), (0.205, -0.5445, 0.3875), (0.205, -0.553, 0.35), (0.205, -0.5445, 0.3125), (0.205, -0.5212, 0.285), (0.205, -0.4893, 0.275), (0.205, -0.4574, 0.285), (0.205, -0.4341, 0.3125), (0.255, -0.434, 0.35), (0.255, -0.4414, 0.3825), (0.255, -0.4617, 0.4063), (0.255, -0.4893, 0.415), (0.255, -0.5169, 0.4063), (0.255, -0.5371, 0.3825), (0.255, -0.5445, 0.35), (0.255, -0.5371, 0.3175), (0.255, -0.5169, 0.2937), (0.255, -0.4893, 0.285), (0.255, -0.4617, 0.2937), (0.255, -0.4414, 0.3175), (0.28, -0.468, 0.35), (0.28, -0.4709, 0.3625), (0.28, -0.4787, 0.3717), (0.28, -0.4893, 0.375), (0.28, -0.4999, 0.3717), (0.28, -0.5077, 0.3625), (0.28, -0.5105, 0.35), (0.28, -0.5077, 0.3375), (0.28, -0.4999, 0.3283), (0.28, -0.4893, 0.325), (0.28, -0.4787, 0.3283), (0.28, -0.4709, 0.3375), (0.284, -0.4859, 0.35), (0.284, -0.4863, 0.352), (0.284, -0.4876, 0.3535), (0.284, -0.4893, 0.354), (0.284, -0.491, 0.3535), (0.284, -0.4922, 0.352), (0.284, -0.4927, 0.35), (0.284, -0.4922, 0.348), (0.284, -0.491, 0.3465), (0.284, -0.4893, 0.346), (0.284, -0.4876, 0.3465), (0.284, -0.4863, 0.348)], [], [(11, 10, 9, 8, 7, 6, 5, 4, 3, 2, 1, 0), (48, 49, 50, 51, 52, 53, 54, 55, 56, 57, 58, 59), (0, 1, 13, 12), (1, 2, 14, 13), (2, 3, 15, 14), (3, 4, 16, 15), (4, 5, 17, 16), (5, 6, 18, 17), (6, 7, 19, 18), (7, 8, 20, 19), (8, 9, 21, 20), (9, 10, 22, 21), (10, 11, 23, 22), (11, 0, 12, 23), (12, 13, 25, 24), (13, 14, 26, 25), (14, 15, 27, 26), (15, 16, 28, 27), (16, 17, 29, 28), (17, 18, 30, 29), (18, 19, 31, 30), (19, 20, 32, 31), (20, 21, 33, 32), (21, 22, 34, 33), (22, 23, 35, 34), (23, 12, 24, 35), (24, 25, 37, 36), (25, 26, 38, 37), (26, 27, 39, 38), (27, 28, 40, 39), (28, 29, 41, 40), (29, 30, 42, 41), (30, 31, 43, 42), (31, 32, 44, 43), (32, 33, 45, 44), (33, 34, 46, 45), (34, 35, 47, 46), (35, 24, 36, 47), (36, 37, 49, 48), (37, 38, 50, 49), (38, 39, 51, 50), (39, 40, 52, 51), (40, 41, 53, 52), (41, 42, 54, 53), (42, 43, 55, 54), (43, 44, 56, 55), (44, 45, 57, 56), (45, 46, 58, 57), (46, 47, 59, 58), (47, 36, 48, 59)])
me_wholelargecicadalateraleye1.polygons.foreach_set('material_index', [3, 3, 3, 3, 3, 3, 3, 3, 3, 3, 3, 3, 3, 3, 3, 3, 3, 3, 3, 3, 3, 3, 3, 3, 3, 3, 3, 3, 3, 3, 3, 3, 3, 3, 3, 3, 3, 3, 3, 3, 3, 3, 3, 3, 3, 3, 3, 3, 3, 3])
me_wholelargecicadalateraleye1.materials.append(mat_cicadaolivebody)
me_wholelargecicadalateraleye1.materials.append(mat_cicadaopaquewingfields)
me_wholelargecicadalateraleye1.materials.append(mat_cicadabrownridgesandlegs)
me_wholelargecicadalateraleye1.materials.append(mat_cicadadarkeyes)
me_wholelargecicadalateraleye1.update()
me_wholeshortcicadaantenna1 = bpy.data.meshes.new('WholeShortCicadaAntenna1')
me_wholeshortcicadaantenna1.from_pydata([(0.07345, -0.5425, 0.36), (0.07737, -0.5435, 0.3518), (0.08576, -0.542, 0.3483), (0.09371, -0.5389, 0.3518), (0.09655, -0.536, 0.36), (0.09263, -0.5351, 0.3682), (0.08424, -0.5366, 0.3717), (0.07629, -0.5397, 0.3682), (0.1215, -0.7022, 0.4001), (0.1243, -0.7024, 0.3938), (0.1304, -0.7007, 0.3911), (0.1363, -0.6983, 0.3937), (0.1385, -0.6964, 0.3999), (0.1357, -0.6962, 0.4062), (0.1296, -0.6978, 0.4089), (0.1237, -0.7003, 0.4063), (0.1668, -0.7907, 0.405), (0.1678, -0.7904, 0.4026), (0.17, -0.7895, 0.4015), (0.1723, -0.7884, 0.4025), (0.1732, -0.7879, 0.405), (0.1722, -0.7882, 0.4074), (0.17, -0.7891, 0.4085), (0.1677, -0.7902, 0.4075)], [], [(7, 6, 5, 4, 3, 2, 1, 0), (16, 17, 18, 19, 20, 21, 22, 23), (0, 1, 9, 8), (1, 2, 10, 9), (2, 3, 11, 10), (3, 4, 12, 11), (4, 5, 13, 12), (5, 6, 14, 13), (6, 7, 15, 14), (7, 0, 8, 15), (8, 9, 17, 16), (9, 10, 18, 17), (10, 11, 19, 18), (11, 12, 20, 19), (12, 13, 21, 20), (13, 14, 22, 21), (14, 15, 23, 22), (15, 8, 16, 23)])
me_wholeshortcicadaantenna1.polygons.foreach_set('material_index', [2, 2, 2, 2, 2, 2, 2, 2, 2, 2, 2, 2, 2, 2, 2, 2, 2, 2])
me_wholeshortcicadaantenna1.materials.append(mat_cicadaolivebody)
me_wholeshortcicadaantenna1.materials.append(mat_cicadaopaquewingfields)
me_wholeshortcicadaantenna1.materials.append(mat_cicadabrownridgesandlegs)
me_wholeshortcicadaantenna1.materials.append(mat_cicadadarkeyes)
me_wholeshortcicadaantenna1.update()
me_wholebroadridgedroofforewing1 = bpy.data.meshes.new('WholeBroadRidgedRoofForewing1')
me_wholebroadridgedroofforewing1.from_pydata([(0.105, -0.2293, 0.425), (0.111, -0.2293, 0.4294), (0.1165, -0.2293, 0.4181), (0.125, -0.2293, 0.419), (0.1305, -0.2293, 0.4097), (0.1415, -0.2293, 0.4081), (0.155, -0.2293, 0.395), (0.155, -0.2293, 0.381), (0.105, -0.2293, 0.411), (0.025, -0.08929, 0.54), (0.0604, -0.08929, 0.5312), (0.09285, -0.08929, 0.5078), (0.143, -0.08929, 0.49), (0.1754, -0.08929, 0.4686), (0.2403, -0.08929, 0.4428), (0.32, -0.08929, 0.4), (0.32, -0.08929, 0.386), (0.025, -0.08929, 0.526), (0.012, 0.1507, 0.49), (0.05736, 0.1507, 0.4764), (0.09894, 0.1507, 0.4486), (0.1632, 0.1507, 0.424), (0.2048, 0.1507, 0.3982), (0.2879, 0.1507, 0.3636), (0.39, 0.1507, 0.31), (0.39, 0.1507, 0.296), (0.012, 0.1507, 0.476), (0.012, 0.4307, 0.36), (0.04776, 0.4307, 0.3476), (0.08054, 0.4307, 0.3209), (0.1312, 0.4307, 0.298), (0.164, 0.4307, 0.2733), (0.2295, 0.4307, 0.2409), (0.31, 0.4307, 0.19), (0.31, 0.4307, 0.176), (0.012, 0.4307, 0.346), (0.017, 0.6807, 0.25), (0.03536, 0.6807, 0.2472), (0.05219, 0.6807, 0.2293), (0.0782, 0.6807, 0.22), (0.09503, 0.6807, 0.2041), (0.1287, 0.6807, 0.1893), (0.17, 0.6807, 0.16), (0.17, 0.6807, 0.146), (0.017, 0.6807, 0.236), (0.022, 0.7907, 0.185), (0.02596, 0.7907, 0.1894), (0.02959, 0.7907, 0.1781), (0.0352, 0.7907, 0.179), (0.03883, 0.7907, 0.1697), (0.04609, 0.7907, 0.1681), (0.055, 0.7907, 0.155), (0.055, 0.7907, 0.141), (0.022, 0.7907, 0.171)], [], [(0, 1, 10, 9), (1, 2, 11, 10), (2, 3, 12, 11), (3, 4, 13, 12), (4, 5, 14, 13), (5, 6, 15, 14), (6, 7, 16, 15), (7, 8, 17, 16), (8, 0, 9, 17), (9, 10, 19, 18), (10, 11, 20, 19), (11, 12, 21, 20), (12, 13, 22, 21), (13, 14, 23, 22), (14, 15, 24, 23), (15, 16, 25, 24), (16, 17, 26, 25), (17, 9, 18, 26), (18, 19, 28, 27), (19, 20, 29, 28), (20, 21, 30, 29), (21, 22, 31, 30), (22, 23, 32, 31), (23, 24, 33, 32), (24, 25, 34, 33), (25, 26, 35, 34), (26, 18, 27, 35), (27, 28, 37, 36), (28, 29, 38, 37), (29, 30, 39, 38), (30, 31, 40, 39), (31, 32, 41, 40), (32, 33, 42, 41), (33, 34, 43, 42), (34, 35, 44, 43), (35, 27, 36, 44), (36, 37, 46, 45), (37, 38, 47, 46), (38, 39, 48, 47), (39, 40, 49, 48), (40, 41, 50, 49), (41, 42, 51, 50), (42, 43, 52, 51), (43, 44, 53, 52), (44, 36, 45, 53), (0, 8, 7), (7, 6, 5), (7, 5, 4), (4, 3, 2), (7, 4, 2), (0, 7, 2), (2, 1, 0), (52, 53, 45), (50, 51, 52), (49, 50, 52), (47, 48, 49), (47, 49, 52), (47, 52, 45), (45, 46, 47)])
me_wholebroadridgedroofforewing1.polygons.foreach_set('material_index', [1, 1, 1, 1, 1, 1, 1, 1, 1, 1, 1, 1, 1, 1, 1, 1, 1, 1, 1, 1, 1, 1, 1, 1, 1, 1, 1, 1, 1, 1, 1, 1, 1, 1, 1, 1, 1, 1, 1, 1, 1, 1, 1, 1, 1, 1, 1, 1, 1, 1, 1, 1, 1, 1, 1, 1, 1, 1, 1])
me_wholebroadridgedroofforewing1.materials.append(mat_cicadaolivebody)
me_wholebroadridgedroofforewing1.materials.append(mat_cicadaopaquewingfields)
me_wholebroadridgedroofforewing1.materials.append(mat_cicadabrownridgesandlegs)
me_wholebroadridgedroofforewing1.materials.append(mat_cicadadarkeyes)
me_wholebroadridgedroofforewing1.update()
me_wholeshortlowercicadahindwing1 = bpy.data.meshes.new('WholeShortLowerCicadaHindwing1')
me_wholeshortlowercicadahindwing1.from_pydata([(0.07, -0.03429, 0.29), (0.16, -0.03429, 0.25), (0.16, -0.03429, 0.238), (0.07, -0.03429, 0.278), (0.045, 0.1207, 0.285), (0.27, 0.1207, 0.185), (0.27, 0.1207, 0.173), (0.045, 0.1207, 0.273), (0.035, 0.3507, 0.245), (0.225, 0.3507, 0.16), (0.225, 0.3507, 0.148), (0.035, 0.3507, 0.233), (0.035, 0.5807, 0.185), (0.1, 0.5807, 0.145), (0.1, 0.5807, 0.133), (0.035, 0.5807, 0.173), (0.035, 0.6407, 0.17), (0.055, 0.6407, 0.15), (0.055, 0.6407, 0.138), (0.035, 0.6407, 0.158)], [], [(3, 2, 1, 0), (16, 17, 18, 19), (0, 1, 5, 4), (1, 2, 6, 5), (2, 3, 7, 6), (3, 0, 4, 7), (4, 5, 9, 8), (5, 6, 10, 9), (6, 7, 11, 10), (7, 4, 8, 11), (8, 9, 13, 12), (9, 10, 14, 13), (10, 11, 15, 14), (11, 8, 12, 15), (12, 13, 17, 16), (13, 14, 18, 17), (14, 15, 19, 18), (15, 12, 16, 19)])
me_wholeshortlowercicadahindwing1.polygons.foreach_set('material_index', [1, 1, 1, 1, 1, 1, 1, 1, 1, 1, 1, 1, 1, 1, 1, 1, 1, 1])
me_wholeshortlowercicadahindwing1.materials.append(mat_cicadaolivebody)
me_wholeshortlowercicadahindwing1.materials.append(mat_cicadaopaquewingfields)
me_wholeshortlowercicadahindwing1.materials.append(mat_cicadabrownridgesandlegs)
me_wholeshortlowercicadahindwing1.materials.append(mat_cicadadarkeyes)
me_wholeshortlowercicadahindwing1.update()
me_wholeangledcicadawalkinglegandfinitetoe1_0 = bpy.data.meshes.new('WholeAngledCicadaWalkingLegAndFiniteToe1_0')
me_wholeangledcicadawalkinglegandfinitetoe1_0.from_pydata([(0.128, -0.2701, 0.28), (0.127, -0.2642, 0.2664), (0.131, -0.2526, 0.258), (0.1384, -0.2398, 0.258), (0.1465, -0.2306, 0.2664), (0.152, -0.2285, 0.28), (0.153, -0.2344, 0.2936), (0.149, -0.2459, 0.302), (0.1416, -0.2588, 0.302), (0.1335, -0.268, 0.2936), (0.2641, -0.348, 0.2379), (0.2608, -0.341, 0.2253), (0.2649, -0.3299, 0.2163), (0.2748, -0.319, 0.2145), (0.2866, -0.3124, 0.2205), (0.2959, -0.3126, 0.2321), (0.2992, -0.3196, 0.2447), (0.2951, -0.3307, 0.2537), (0.2852, -0.3416, 0.2555), (0.2734, -0.3482, 0.2495), (0.3893, -0.5294, 0.06798), (0.3862, -0.5238, 0.06127), (0.3883, -0.5165, 0.05598), (0.3949, -0.5103, 0.05414), (0.4034, -0.5075, 0.05645), (0.4107, -0.5092, 0.06202), (0.4138, -0.5147, 0.06873), (0.4117, -0.522, 0.07402), (0.4051, -0.5283, 0.07586), (0.3966, -0.5311, 0.07355), (0.3855, -0.5331, 0.022), (0.3802, -0.5219, 0.022), (0.3824, -0.5098, 0.022), (0.3914, -0.5012, 0.022), (0.4036, -0.4996, 0.022), (0.4145, -0.5055, 0.022), (0.4198, -0.5167, 0.022), (0.4176, -0.5288, 0.022), (0.4086, -0.5373, 0.022), (0.3964, -0.539, 0.022), (0.3855, -0.5331, 0.0), (0.3802, -0.5219, 0.0), (0.3824, -0.5098, 0.0), (0.3914, -0.5012, 0.0), (0.4036, -0.4996, 0.0), (0.4145, -0.5055, 0.0), (0.4198, -0.5167, 0.0), (0.4176, -0.5288, 0.0), (0.4086, -0.5373, 0.0), (0.3964, -0.539, 0.0)], [], [(9, 8, 7, 6, 5, 4, 3, 2, 1, 0), (40, 41, 42, 43, 44, 45, 46, 47, 48, 49), (0, 1, 11, 10), (1, 2, 12, 11), (2, 3, 13, 12), (3, 4, 14, 13), (4, 5, 15, 14), (5, 6, 16, 15), (6, 7, 17, 16), (7, 8, 18, 17), (8, 9, 19, 18), (9, 0, 10, 19), (10, 11, 21, 20), (11, 12, 22, 21), (12, 13, 23, 22), (13, 14, 24, 23), (14, 15, 25, 24), (15, 16, 26, 25), (16, 17, 27, 26), (17, 18, 28, 27), (18, 19, 29, 28), (19, 10, 20, 29), (20, 21, 31, 30), (21, 22, 32, 31), (22, 23, 33, 32), (23, 24, 34, 33), (24, 25, 35, 34), (25, 26, 36, 35), (26, 27, 37, 36), (27, 28, 38, 37), (28, 29, 39, 38), (29, 20, 30, 39), (30, 31, 41, 40), (31, 32, 42, 41), (32, 33, 43, 42), (33, 34, 44, 43), (34, 35, 45, 44), (35, 36, 46, 45), (36, 37, 47, 46), (37, 38, 48, 47), (38, 39, 49, 48), (39, 30, 40, 49)])
me_wholeangledcicadawalkinglegandfinitetoe1_0.polygons.foreach_set('material_index', [2, 2, 2, 2, 2, 2, 2, 2, 2, 2, 2, 2, 2, 2, 2, 2, 2, 2, 2, 2, 2, 2, 2, 2, 2, 2, 2, 2, 2, 2, 2, 2, 2, 2, 2, 2, 2, 2, 2, 2, 2, 2])
me_wholeangledcicadawalkinglegandfinitetoe1_0.materials.append(mat_cicadaolivebody)
me_wholeangledcicadawalkinglegandfinitetoe1_0.materials.append(mat_cicadaopaquewingfields)
me_wholeangledcicadawalkinglegandfinitetoe1_0.materials.append(mat_cicadabrownridgesandlegs)
me_wholeangledcicadawalkinglegandfinitetoe1_0.materials.append(mat_cicadadarkeyes)
me_wholeangledcicadawalkinglegandfinitetoe1_0.update()
me_wholeangledcicadawalkinglegandfinitetoe1_1 = bpy.data.meshes.new('WholeAngledCicadaWalkingLegAndFiniteToe1_1')
me_wholeangledcicadawalkinglegandfinitetoe1_1.from_pydata([(0.1408, -0.1133, 0.28), (0.1363, -0.1088, 0.2666), (0.1333, -0.09693, 0.2583), (0.1328, -0.0821, 0.2583), (0.1351, -0.07002, 0.2666), (0.1392, -0.0653, 0.28), (0.1437, -0.06975, 0.2934), (0.1467, -0.08165, 0.3017), (0.1472, -0.09648, 0.3017), (0.1449, -0.1086, 0.2934), (0.2811, -0.1088, 0.2348), (0.2724, -0.1045, 0.2235), (0.2666, -0.09264, 0.2167), (0.2659, -0.07782, 0.2168), (0.2706, -0.06567, 0.2239), (0.2789, -0.06082, 0.2352), (0.2876, -0.06512, 0.2465), (0.2934, -0.07694, 0.2533), (0.2941, -0.09176, 0.2532), (0.2894, -0.1039, 0.2461), (0.4257, -0.08927, 0.06476), (0.4183, -0.08669, 0.05984), (0.4135, -0.07937, 0.05689), (0.413, -0.07011, 0.05703), (0.4171, -0.06245, 0.06022), (0.4243, -0.05931, 0.06524), (0.4317, -0.06189, 0.07016), (0.4365, -0.06921, 0.07311), (0.437, -0.07847, 0.07297), (0.4329, -0.08613, 0.06978), (0.426, -0.09427, 0.022), (0.4141, -0.09103, 0.022), (0.4063, -0.0814, 0.022), (0.4057, -0.06905, 0.022), (0.4125, -0.05871, 0.022), (0.424, -0.05431, 0.022), (0.4359, -0.05755, 0.022), (0.4437, -0.06718, 0.022), (0.4443, -0.07953, 0.022), (0.4375, -0.08987, 0.022), (0.426, -0.09427, 0.0), (0.4141, -0.09103, 0.0), (0.4063, -0.0814, 0.0), (0.4057, -0.06905, 0.0), (0.4125, -0.05871, 0.0), (0.424, -0.05431, 0.0), (0.4359, -0.05755, 0.0), (0.4437, -0.06718, 0.0), (0.4443, -0.07953, 0.0), (0.4375, -0.08987, 0.0)], [], [(9, 8, 7, 6, 5, 4, 3, 2, 1, 0), (40, 41, 42, 43, 44, 45, 46, 47, 48, 49), (0, 1, 11, 10), (1, 2, 12, 11), (2, 3, 13, 12), (3, 4, 14, 13), (4, 5, 15, 14), (5, 6, 16, 15), (6, 7, 17, 16), (7, 8, 18, 17), (8, 9, 19, 18), (9, 0, 10, 19), (10, 11, 21, 20), (11, 12, 22, 21), (12, 13, 23, 22), (13, 14, 24, 23), (14, 15, 25, 24), (15, 16, 26, 25), (16, 17, 27, 26), (17, 18, 28, 27), (18, 19, 29, 28), (19, 10, 20, 29), (20, 21, 31, 30), (21, 22, 32, 31), (22, 23, 33, 32), (23, 24, 34, 33), (24, 25, 35, 34), (25, 26, 36, 35), (26, 27, 37, 36), (27, 28, 38, 37), (28, 29, 39, 38), (29, 20, 30, 39), (30, 31, 41, 40), (31, 32, 42, 41), (32, 33, 43, 42), (33, 34, 44, 43), (34, 35, 45, 44), (35, 36, 46, 45), (36, 37, 47, 46), (37, 38, 48, 47), (38, 39, 49, 48), (39, 30, 40, 49)])
me_wholeangledcicadawalkinglegandfinitetoe1_1.polygons.foreach_set('material_index', [2, 2, 2, 2, 2, 2, 2, 2, 2, 2, 2, 2, 2, 2, 2, 2, 2, 2, 2, 2, 2, 2, 2, 2, 2, 2, 2, 2, 2, 2, 2, 2, 2, 2, 2, 2, 2, 2, 2, 2, 2, 2])
me_wholeangledcicadawalkinglegandfinitetoe1_1.materials.append(mat_cicadaolivebody)
me_wholeangledcicadawalkinglegandfinitetoe1_1.materials.append(mat_cicadaopaquewingfields)
me_wholeangledcicadawalkinglegandfinitetoe1_1.materials.append(mat_cicadabrownridgesandlegs)
me_wholeangledcicadawalkinglegandfinitetoe1_1.materials.append(mat_cicadadarkeyes)
me_wholeangledcicadawalkinglegandfinitetoe1_1.update()
me_wholeangledcicadawalkinglegandfinitetoe1_2 = bpy.data.meshes.new('WholeAngledCicadaWalkingLegAndFiniteToe1_2')
me_wholeangledcicadawalkinglegandfinitetoe1_2.from_pydata([(0.153, 0.03052, 0.28), (0.1474, 0.03239, 0.2664), (0.139, 0.04125, 0.258), (0.131, 0.05373, 0.258), (0.1264, 0.06505, 0.2664), (0.127, 0.0709, 0.28), (0.1326, 0.06903, 0.2936), (0.141, 0.06017, 0.302), (0.149, 0.04769, 0.302), (0.1536, 0.03637, 0.2936), (0.2959, 0.1229, 0.2331), (0.2875, 0.1228, 0.2209), (0.2762, 0.1296, 0.2141), (0.2664, 0.1406, 0.2152), (0.2617, 0.1517, 0.224), (0.2641, 0.1586, 0.2369), (0.2725, 0.1586, 0.2491), (0.2838, 0.1518, 0.2559), (0.2936, 0.1408, 0.2548), (0.2983, 0.1297, 0.246), (0.4606, 0.3402, 0.06309), (0.454, 0.3389, 0.05662), (0.446, 0.3422, 0.05336), (0.4395, 0.3486, 0.05453), (0.437, 0.3559, 0.05971), (0.4394, 0.3612, 0.06691), (0.446, 0.3625, 0.07338), (0.454, 0.3593, 0.07664), (0.4605, 0.3528, 0.07547), (0.463, 0.3455, 0.07029), (0.4642, 0.3366, 0.022), (0.4532, 0.331, 0.022), (0.441, 0.3329, 0.022), (0.4322, 0.3416, 0.022), (0.4302, 0.3538, 0.022), (0.4358, 0.3648, 0.022), (0.4468, 0.3705, 0.022), (0.459, 0.3686, 0.022), (0.4678, 0.3599, 0.022), (0.4698, 0.3477, 0.022), (0.4642, 0.3366, 0.0), (0.4532, 0.331, 0.0), (0.441, 0.3329, 0.0), (0.4322, 0.3416, 0.0), (0.4302, 0.3538, 0.0), (0.4358, 0.3648, 0.0), (0.4468, 0.3705, 0.0), (0.459, 0.3686, 0.0), (0.4678, 0.3599, 0.0), (0.4698, 0.3477, 0.0)], [], [(9, 8, 7, 6, 5, 4, 3, 2, 1, 0), (40, 41, 42, 43, 44, 45, 46, 47, 48, 49), (0, 1, 11, 10), (1, 2, 12, 11), (2, 3, 13, 12), (3, 4, 14, 13), (4, 5, 15, 14), (5, 6, 16, 15), (6, 7, 17, 16), (7, 8, 18, 17), (8, 9, 19, 18), (9, 0, 10, 19), (10, 11, 21, 20), (11, 12, 22, 21), (12, 13, 23, 22), (13, 14, 24, 23), (14, 15, 25, 24), (15, 16, 26, 25), (16, 17, 27, 26), (17, 18, 28, 27), (18, 19, 29, 28), (19, 10, 20, 29), (20, 21, 31, 30), (21, 22, 32, 31), (22, 23, 33, 32), (23, 24, 34, 33), (24, 25, 35, 34), (25, 26, 36, 35), (26, 27, 37, 36), (27, 28, 38, 37), (28, 29, 39, 38), (29, 20, 30, 39), (30, 31, 41, 40), (31, 32, 42, 41), (32, 33, 43, 42), (33, 34, 44, 43), (34, 35, 45, 44), (35, 36, 46, 45), (36, 37, 47, 46), (37, 38, 48, 47), (38, 39, 49, 48), (39, 30, 40, 49)])
me_wholeangledcicadawalkinglegandfinitetoe1_2.polygons.foreach_set('material_index', [2, 2, 2, 2, 2, 2, 2, 2, 2, 2, 2, 2, 2, 2, 2, 2, 2, 2, 2, 2, 2, 2, 2, 2, 2, 2, 2, 2, 2, 2, 2, 2, 2, 2, 2, 2, 2, 2, 2, 2, 2, 2])
me_wholeangledcicadawalkinglegandfinitetoe1_2.materials.append(mat_cicadaolivebody)
me_wholeangledcicadawalkinglegandfinitetoe1_2.materials.append(mat_cicadaopaquewingfields)
me_wholeangledcicadawalkinglegandfinitetoe1_2.materials.append(mat_cicadabrownridgesandlegs)
me_wholeangledcicadawalkinglegandfinitetoe1_2.materials.append(mat_cicadadarkeyes)
me_wholeangledcicadawalkinglegandfinitetoe1_2.update()

# ---- objects
ob_onewholeroofwingcicada = bpy.data.objects.new('OneWholeRoofWingCicada', None)
ob_wholestoutthoraxandshorttaperedcicadaabdomen = bpy.data.objects.new('WholeStoutThoraxAndShortTaperedCicadaAbdomen', me_wholestoutthoraxandshorttaperedcicadaabdomen)
ob_wholebroadtransversecicadahead = bpy.data.objects.new('WholeBroadTransverseCicadaHead', me_wholebroadtransversecicadahead)
ob_wholelargecicadalateraleye0 = bpy.data.objects.new('WholeLargeCicadaLateralEye0', me_wholelargecicadalateraleye0)
ob_wholeshortcicadaantenna0 = bpy.data.objects.new('WholeShortCicadaAntenna0', me_wholeshortcicadaantenna0)
ob_wholebroadridgedroofforewing0 = bpy.data.objects.new('WholeBroadRidgedRoofForewing0', me_wholebroadridgedroofforewing0)
ob_wholeshortlowercicadahindwing0 = bpy.data.objects.new('WholeShortLowerCicadaHindwing0', me_wholeshortlowercicadahindwing0)
ob_wholeangledcicadawalkinglegandfinitetoe0_0 = bpy.data.objects.new('WholeAngledCicadaWalkingLegAndFiniteToe0_0', me_wholeangledcicadawalkinglegandfinitetoe0_0)
ob_wholeangledcicadawalkinglegandfinitetoe0_1 = bpy.data.objects.new('WholeAngledCicadaWalkingLegAndFiniteToe0_1', me_wholeangledcicadawalkinglegandfinitetoe0_1)
ob_wholeangledcicadawalkinglegandfinitetoe0_2 = bpy.data.objects.new('WholeAngledCicadaWalkingLegAndFiniteToe0_2', me_wholeangledcicadawalkinglegandfinitetoe0_2)
ob_wholelargecicadalateraleye1 = bpy.data.objects.new('WholeLargeCicadaLateralEye1', me_wholelargecicadalateraleye1)
ob_wholeshortcicadaantenna1 = bpy.data.objects.new('WholeShortCicadaAntenna1', me_wholeshortcicadaantenna1)
ob_wholebroadridgedroofforewing1 = bpy.data.objects.new('WholeBroadRidgedRoofForewing1', me_wholebroadridgedroofforewing1)
ob_wholeshortlowercicadahindwing1 = bpy.data.objects.new('WholeShortLowerCicadaHindwing1', me_wholeshortlowercicadahindwing1)
ob_wholeangledcicadawalkinglegandfinitetoe1_0 = bpy.data.objects.new('WholeAngledCicadaWalkingLegAndFiniteToe1_0', me_wholeangledcicadawalkinglegandfinitetoe1_0)
ob_wholeangledcicadawalkinglegandfinitetoe1_1 = bpy.data.objects.new('WholeAngledCicadaWalkingLegAndFiniteToe1_1', me_wholeangledcicadawalkinglegandfinitetoe1_1)
ob_wholeangledcicadawalkinglegandfinitetoe1_2 = bpy.data.objects.new('WholeAngledCicadaWalkingLegAndFiniteToe1_2', me_wholeangledcicadawalkinglegandfinitetoe1_2)

# ---- transforms, parenting, visibility, modifiers, constraints
ob_onewholeroofwingcicada.location = (0.0, 0.0, 0.0)
ob_wholestoutthoraxandshorttaperedcicadaabdomen.parent = ob_onewholeroofwingcicada
ob_wholestoutthoraxandshorttaperedcicadaabdomen.location = (0.0, 0.0, 0.0)
ob_wholebroadtransversecicadahead.parent = ob_onewholeroofwingcicada
ob_wholebroadtransversecicadahead.location = (0.0, 0.0, 0.0)
ob_wholelargecicadalateraleye0.parent = ob_onewholeroofwingcicada
ob_wholelargecicadalateraleye0.location = (0.0, 0.0, 0.0)
ob_wholeshortcicadaantenna0.parent = ob_onewholeroofwingcicada
ob_wholeshortcicadaantenna0.location = (0.0, 0.0, 0.0)
ob_wholebroadridgedroofforewing0.parent = ob_onewholeroofwingcicada
ob_wholebroadridgedroofforewing0.location = (0.0, 0.0, 0.0)
ob_wholeshortlowercicadahindwing0.parent = ob_onewholeroofwingcicada
ob_wholeshortlowercicadahindwing0.location = (0.0, 0.0, 0.0)
ob_wholeangledcicadawalkinglegandfinitetoe0_0.parent = ob_onewholeroofwingcicada
ob_wholeangledcicadawalkinglegandfinitetoe0_0.location = (0.0, 0.0, 0.0)
ob_wholeangledcicadawalkinglegandfinitetoe0_1.parent = ob_onewholeroofwingcicada
ob_wholeangledcicadawalkinglegandfinitetoe0_1.location = (0.0, 0.0, 0.0)
ob_wholeangledcicadawalkinglegandfinitetoe0_2.parent = ob_onewholeroofwingcicada
ob_wholeangledcicadawalkinglegandfinitetoe0_2.location = (0.0, 0.0, 0.0)
ob_wholelargecicadalateraleye1.parent = ob_onewholeroofwingcicada
ob_wholelargecicadalateraleye1.location = (0.0, 0.0, 0.0)
ob_wholeshortcicadaantenna1.parent = ob_onewholeroofwingcicada
ob_wholeshortcicadaantenna1.location = (0.0, 0.0, 0.0)
ob_wholebroadridgedroofforewing1.parent = ob_onewholeroofwingcicada
ob_wholebroadridgedroofforewing1.location = (0.0, 0.0, 0.0)
ob_wholeshortlowercicadahindwing1.parent = ob_onewholeroofwingcicada
ob_wholeshortlowercicadahindwing1.location = (0.0, 0.0, 0.0)
ob_wholeangledcicadawalkinglegandfinitetoe1_0.parent = ob_onewholeroofwingcicada
ob_wholeangledcicadawalkinglegandfinitetoe1_0.location = (0.0, 0.0, 0.0)
ob_wholeangledcicadawalkinglegandfinitetoe1_1.parent = ob_onewholeroofwingcicada
ob_wholeangledcicadawalkinglegandfinitetoe1_1.location = (0.0, 0.0, 0.0)
ob_wholeangledcicadawalkinglegandfinitetoe1_2.parent = ob_onewholeroofwingcicada
ob_wholeangledcicadawalkinglegandfinitetoe1_2.location = (0.0, 0.0, 0.0)

# ---- collection membership
scene.collection.objects.link(ob_onewholeroofwingcicada)
scene.collection.objects.link(ob_wholestoutthoraxandshorttaperedcicadaabdomen)
scene.collection.objects.link(ob_wholebroadtransversecicadahead)
scene.collection.objects.link(ob_wholelargecicadalateraleye0)
scene.collection.objects.link(ob_wholeshortcicadaantenna0)
scene.collection.objects.link(ob_wholebroadridgedroofforewing0)
scene.collection.objects.link(ob_wholeshortlowercicadahindwing0)
scene.collection.objects.link(ob_wholeangledcicadawalkinglegandfinitetoe0_0)
scene.collection.objects.link(ob_wholeangledcicadawalkinglegandfinitetoe0_1)
scene.collection.objects.link(ob_wholeangledcicadawalkinglegandfinitetoe0_2)
scene.collection.objects.link(ob_wholelargecicadalateraleye1)
scene.collection.objects.link(ob_wholeshortcicadaantenna1)
scene.collection.objects.link(ob_wholebroadridgedroofforewing1)
scene.collection.objects.link(ob_wholeshortlowercicadahindwing1)
scene.collection.objects.link(ob_wholeangledcicadawalkinglegandfinitetoe1_0)
scene.collection.objects.link(ob_wholeangledcicadawalkinglegandfinitetoe1_1)
scene.collection.objects.link(ob_wholeangledcicadawalkinglegandfinitetoe1_2)

# ---- scene / render settings (as saved in the file)
scene.frame_start = 1; scene.frame_end = 250; scene.frame_set(1)
scene.render.engine = 'CYCLES'
scene.render.use_compositing = False
scene.cycles.use_denoising = False
scene.cycles.samples = 128
scene.cycles.use_adaptive_sampling = False
scene.cycles.seed = 17
bpy.context.view_layer.update()

# ---- added for rendering (the .blend has no active camera and no usable light): camera, sun
cam_auto = bpy.data.cameras.new('AutoCamera')
cam_auto.lens = 50.0
cam_auto.sensor_width = 36.0
cam_auto.clip_end = 1000.0
ob_auto_camera = bpy.data.objects.new('AutoCamera', cam_auto)
scene.collection.objects.link(ob_auto_camera)
ob_auto_camera.location = (1.77373, -2.12848, 1.68898)
ob_auto_camera.rotation_euler = (1.09748, -7.21219e-08, 0.694738)
scene.camera = ob_auto_camera
light_auto_sun = bpy.data.lights.new('AutoSun', 'SUN')
light_auto_sun.energy = 3.0
light_auto_sun.angle = 0.0523599
ob_auto_sun = bpy.data.objects.new('AutoSun', light_auto_sun)
scene.collection.objects.link(ob_auto_sun)
ob_auto_sun.rotation_euler = (0.872665, 0.174533, 0.523599)
bpy.context.view_layer.update()
